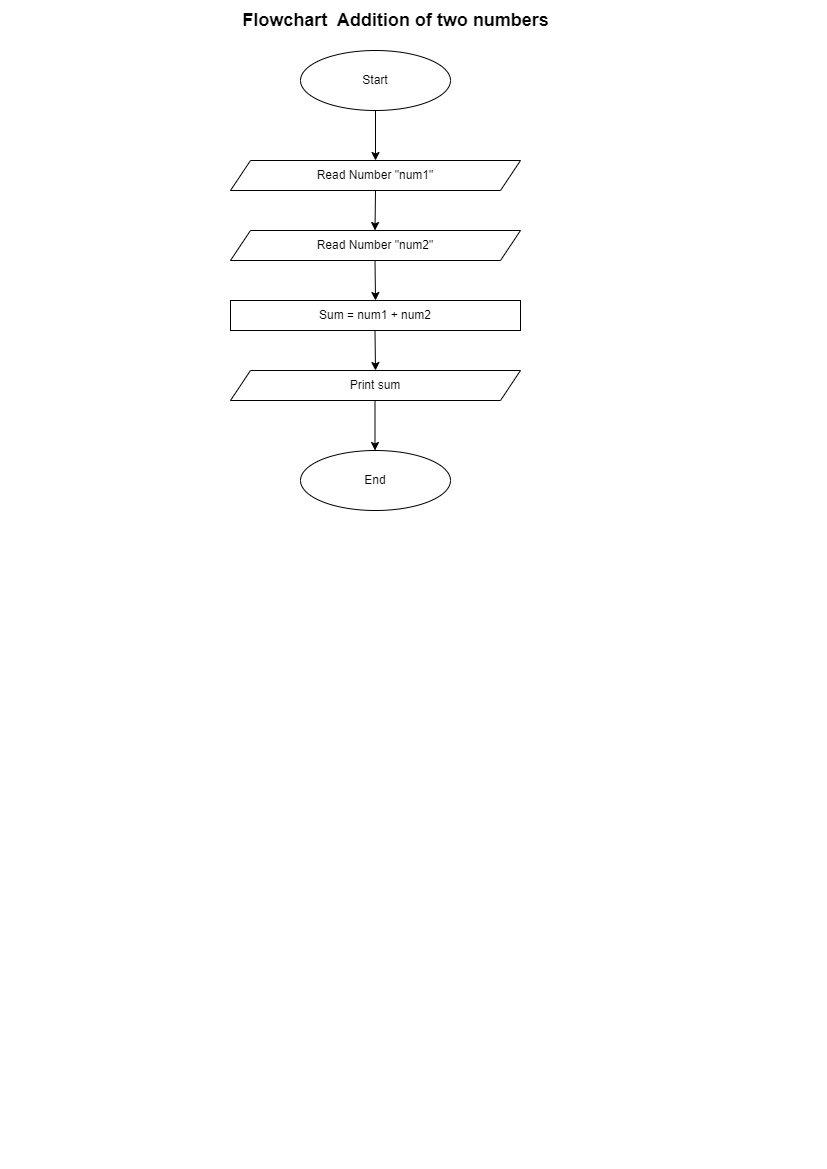

The diagram above was exported from draw.io. Its source (the exported page's mxGraphModel, read from the mxfile embedded in the PNG):
<mxGraphModel dx="1050" dy="542" grid="1" gridSize="10" guides="1" tooltips="1" connect="1" arrows="1" fold="1" page="1" pageScale="1" pageWidth="827" pageHeight="1169" math="0" shadow="0">
  <root>
    <mxCell id="WIyWlLk6GJQsqaUBKTNV-0" />
    <mxCell id="WIyWlLk6GJQsqaUBKTNV-1" parent="WIyWlLk6GJQsqaUBKTNV-0" />
    <mxCell id="k8wYNiHDAFCLkfITcyWd-0" value="Start" style="ellipse;whiteSpace=wrap;html=1;" vertex="1" parent="WIyWlLk6GJQsqaUBKTNV-1">
      <mxGeometry x="300" y="50" width="150" height="60" as="geometry" />
    </mxCell>
    <mxCell id="k8wYNiHDAFCLkfITcyWd-1" value="Read Number &quot;num1&quot;" style="shape=parallelogram;perimeter=parallelogramPerimeter;whiteSpace=wrap;html=1;fixedSize=1;" vertex="1" parent="WIyWlLk6GJQsqaUBKTNV-1">
      <mxGeometry x="230" y="160" width="290" height="30" as="geometry" />
    </mxCell>
    <mxCell id="k8wYNiHDAFCLkfITcyWd-2" value="Read Number &quot;num2&quot;" style="shape=parallelogram;perimeter=parallelogramPerimeter;whiteSpace=wrap;html=1;fixedSize=1;" vertex="1" parent="WIyWlLk6GJQsqaUBKTNV-1">
      <mxGeometry x="230" y="230" width="290" height="30" as="geometry" />
    </mxCell>
    <mxCell id="k8wYNiHDAFCLkfITcyWd-3" value="Sum = num1 + num2" style="rounded=0;whiteSpace=wrap;html=1;" vertex="1" parent="WIyWlLk6GJQsqaUBKTNV-1">
      <mxGeometry x="230" y="300" width="290" height="30" as="geometry" />
    </mxCell>
    <mxCell id="k8wYNiHDAFCLkfITcyWd-4" value="Print sum" style="shape=parallelogram;perimeter=parallelogramPerimeter;whiteSpace=wrap;html=1;fixedSize=1;" vertex="1" parent="WIyWlLk6GJQsqaUBKTNV-1">
      <mxGeometry x="230" y="370" width="290" height="30" as="geometry" />
    </mxCell>
    <mxCell id="k8wYNiHDAFCLkfITcyWd-5" value="End" style="ellipse;whiteSpace=wrap;html=1;" vertex="1" parent="WIyWlLk6GJQsqaUBKTNV-1">
      <mxGeometry x="300" y="450" width="150" height="60" as="geometry" />
    </mxCell>
    <mxCell id="k8wYNiHDAFCLkfITcyWd-6" value="" style="endArrow=classic;html=1;rounded=0;exitX=0.5;exitY=1;exitDx=0;exitDy=0;entryX=0.5;entryY=0;entryDx=0;entryDy=0;" edge="1" parent="WIyWlLk6GJQsqaUBKTNV-1" source="k8wYNiHDAFCLkfITcyWd-0" target="k8wYNiHDAFCLkfITcyWd-1">
      <mxGeometry width="50" height="50" relative="1" as="geometry">
        <mxPoint x="370" y="150" as="sourcePoint" />
        <mxPoint x="420" y="100" as="targetPoint" />
      </mxGeometry>
    </mxCell>
    <mxCell id="k8wYNiHDAFCLkfITcyWd-7" value="" style="endArrow=classic;html=1;rounded=0;exitX=0.5;exitY=1;exitDx=0;exitDy=0;entryX=0.5;entryY=0;entryDx=0;entryDy=0;" edge="1" parent="WIyWlLk6GJQsqaUBKTNV-1" source="k8wYNiHDAFCLkfITcyWd-1">
      <mxGeometry width="50" height="50" relative="1" as="geometry">
        <mxPoint x="374.5" y="180" as="sourcePoint" />
        <mxPoint x="374.5" y="230" as="targetPoint" />
      </mxGeometry>
    </mxCell>
    <mxCell id="k8wYNiHDAFCLkfITcyWd-9" value="" style="endArrow=classic;html=1;rounded=0;exitX=0.5;exitY=1;exitDx=0;exitDy=0;" edge="1" parent="WIyWlLk6GJQsqaUBKTNV-1">
      <mxGeometry width="50" height="50" relative="1" as="geometry">
        <mxPoint x="374.5" y="330" as="sourcePoint" />
        <mxPoint x="375" y="370" as="targetPoint" />
      </mxGeometry>
    </mxCell>
    <mxCell id="k8wYNiHDAFCLkfITcyWd-10" value="" style="endArrow=classic;html=1;rounded=0;exitX=0.5;exitY=1;exitDx=0;exitDy=0;entryX=0.5;entryY=0;entryDx=0;entryDy=0;entryPerimeter=0;" edge="1" parent="WIyWlLk6GJQsqaUBKTNV-1" target="k8wYNiHDAFCLkfITcyWd-3">
      <mxGeometry width="50" height="50" relative="1" as="geometry">
        <mxPoint x="374.5" y="260" as="sourcePoint" />
        <mxPoint x="375" y="290" as="targetPoint" />
      </mxGeometry>
    </mxCell>
    <mxCell id="k8wYNiHDAFCLkfITcyWd-11" value="" style="endArrow=classic;html=1;rounded=0;exitX=0.5;exitY=1;exitDx=0;exitDy=0;entryX=0.5;entryY=0;entryDx=0;entryDy=0;" edge="1" parent="WIyWlLk6GJQsqaUBKTNV-1">
      <mxGeometry width="50" height="50" relative="1" as="geometry">
        <mxPoint x="374.5" y="400" as="sourcePoint" />
        <mxPoint x="374.5" y="450" as="targetPoint" />
      </mxGeometry>
    </mxCell>
    <mxCell id="k8wYNiHDAFCLkfITcyWd-12" value="&lt;font style=&quot;font-size: 18px;&quot;&gt;&lt;b&gt;Flowchart&amp;nbsp; Addition of two numbers&lt;/b&gt;&lt;/font&gt;" style="text;html=1;align=center;verticalAlign=middle;resizable=0;points=[];autosize=1;strokeColor=none;fillColor=none;" vertex="1" parent="WIyWlLk6GJQsqaUBKTNV-1">
      <mxGeometry x="230" width="330" height="40" as="geometry" />
    </mxCell>
  </root>
</mxGraphModel>